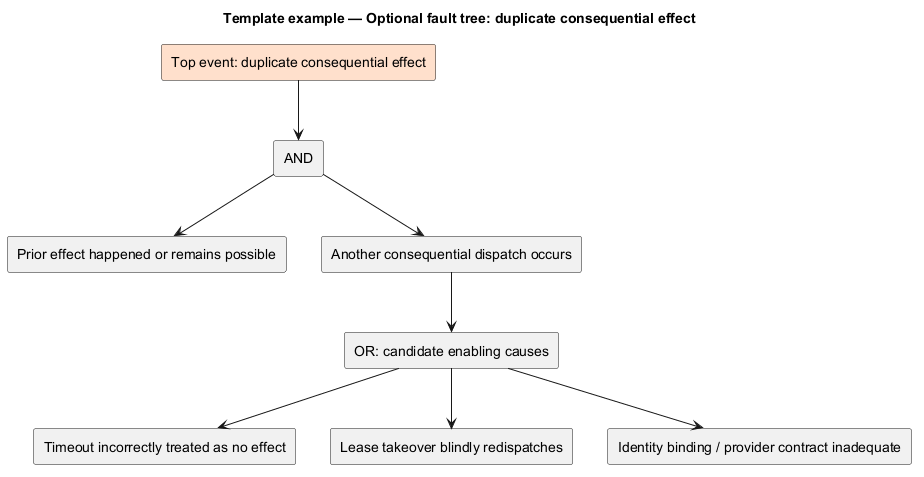

The diagram above was rendered by PlantUML. Its source (embedded in the PNG):
@startuml
' OWNER-MVP-2026-11-04 review: Reference / reusable template. Illustrative contract/model/pattern, not a product release commitment.
allowmixing
title Template example — Optional fault tree: duplicate consequential effect
skinparam backgroundColor white
skinparam shadowing false
skinparam defaultFontName Arial
skinparam classAttributeIconSize 0

rectangle "Top event: duplicate consequential effect" as T #FFE0CC
rectangle "AND" as A
rectangle "Prior effect happened or remains possible" as P
rectangle "Another consequential dispatch occurs" as N
rectangle "OR: candidate enabling causes" as O
rectangle "Timeout incorrectly treated as no effect" as X
rectangle "Lease takeover blindly redispatches" as L
rectangle "Identity binding / provider contract inadequate" as I
T --> A
A --> P
A --> N
N --> O
O --> X
O --> L
O --> I

@enduml